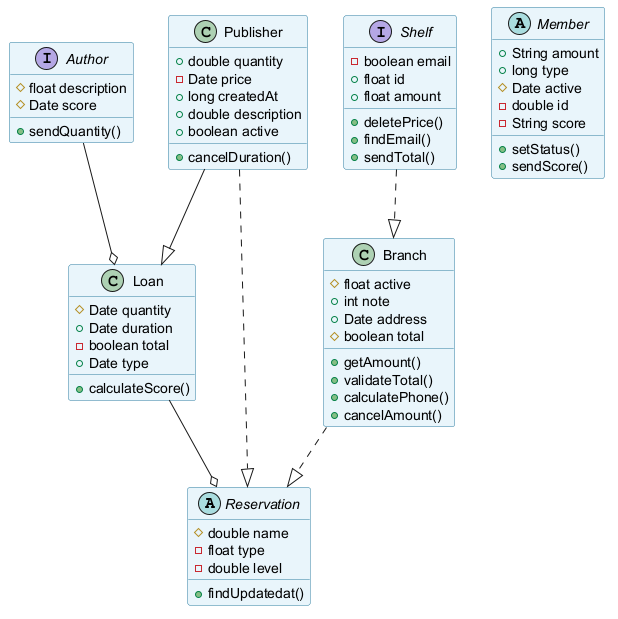

The diagram above was rendered by PlantUML. Its source (embedded in the PNG):
@startuml
skinparam backgroundColor #FFFFFF
skinparam classBackgroundColor #E8F4FA
skinparam classBorderColor #2C7DA0
abstract class Reservation {
  #double name
  -float type
  -double level
  +findUpdatedat()
}
interface Author {
  #float description
  #Date score
  +sendQuantity()
}
class Loan {
  #Date quantity
  +Date duration
  -boolean total
  +Date type
  +calculateScore()
}
abstract class Member {
  +String amount
  +long type
  #Date active
  -double id
  -String score
  +setStatus()
  +sendScore()
}
class Branch {
  #float active
  +int note
  +Date address
  #boolean total
  +getAmount()
  +validateTotal()
  +calculatePhone()
  +cancelAmount()
}
interface Shelf {
  -boolean email
  +float id
  +float amount
  +deletePrice()
  +findEmail()
  +sendTotal()
}
class Publisher {
  +double quantity
  -Date price
  +long createdAt
  +double description
  +boolean active
  +cancelDuration()
}
Author --o Loan
Loan --o Reservation
Publisher --|> Loan
Branch ..|> Reservation
Shelf ..|> Branch
Publisher ..|> Reservation
@enduml